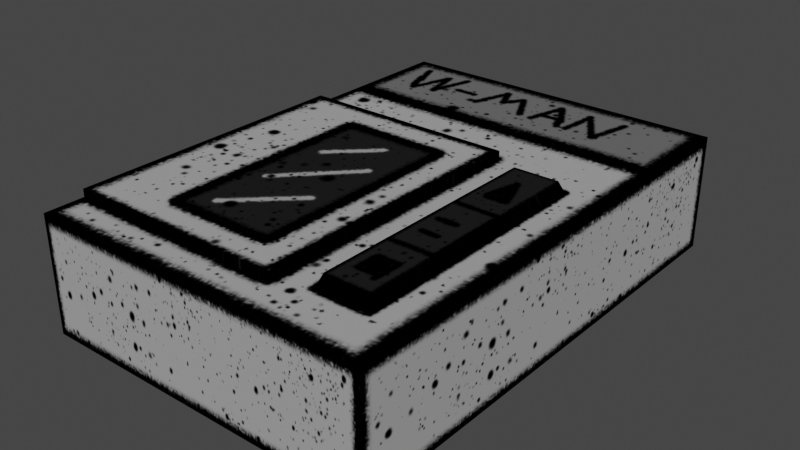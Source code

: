 # Source: w-man.blend  (saved by Blender 3.3.6; exported with 4.5.12 LTS)
import bpy
from mathutils import Matrix  # noqa: F401  (used for matrix-valued properties, if any)

bpy.ops.wm.read_factory_settings(use_empty=True)
scene = bpy.context.scene
scene.name = 'Scene'

# ---- collections
col_collection = bpy.data.collections.new('Collection'); scene.collection.children.link(col_collection)

# ---- images (referenced by path relative to the original .blend; pixels are not part of the script)
import os
ASSET_DIR = os.environ.get("B2B_ASSET_DIR", "")  # directory of the original .blend (textures are referenced by path, not embedded)
HERE = os.path.dirname(os.path.abspath(__file__))  # packed textures are extracted next to this script under _unpacked/

def load_image(name, relpath, width, height, colorspace="sRGB"):
    """Load a texture the original file referenced (path relative to the .blend, or extracted next to this script)."""
    p = next((c for c in (os.path.join(HERE, relpath), os.path.join(ASSET_DIR, relpath)) if relpath and os.path.exists(c)), "")
    if p:
        img = bpy.data.images.load(p, check_existing=True)
        img.name = name
    else:  # same state as the original file: an image datablock whose file is absent (Cycles renders it pink)
        img = bpy.data.images.new(name, width, height)
        img.source = "FILE"
        img.filepath = "//" + (relpath or name)
    img.colorspace_settings.name = colorspace
    return img
img_w_man_png = load_image('w-man.png', '_unpacked/w-man.0e0ea727.png', 512, 479, 'sRGB')

# ---- materials (node trees are filled in below, after node groups)
mat_material = bpy.data.materials.new('Material')
mat_material.alpha_threshold = 0.0
mat_material.use_transparent_shadow = False
mat_material.roughness = 0.5
mat_material.line_color = (0.0, 0.0, 0.0, 1.0)

# ---- material node trees
mat_material.use_nodes = True; mat_material.node_tree.nodes.clear()
_N = mat_material.node_tree.nodes; _L = mat_material.node_tree.links
n0 = _N.new('ShaderNodeOutputMaterial'); n0.name = 'Material Output'; n0.location = (300, 300)
n1 = _N.new('ShaderNodeBsdfPrincipled'); n1.name = 'Principled BSDF'; n1.location = (10, 300)
n1.distribution = 'GGX'
n1.subsurface_method = 'RANDOM_WALK_SKIN'
n1.inputs[3].default_value = 1.45
n1.inputs[13].default_value = 0.0
n1.inputs[27].default_value = (0.0, 0.0, 0.0, 1.0)
n1.inputs[28].default_value = 1.0
n2 = _N.new('ShaderNodeTexImage'); n2.name = 'Image Texture'; n2.location = (-471, 261)
n2.image = img_w_man_png
_L.new(n1.outputs[0], n0.inputs[0])
_L.new(n2.outputs[0], n1.inputs[0])
n0.is_active_output = True

# ---- world
world_world = bpy.data.worlds.new('World'); scene.world = world_world
world_world.use_nodes = True; world_world.node_tree.nodes.clear()
_N = world_world.node_tree.nodes; _L = world_world.node_tree.links
n0 = _N.new('ShaderNodeOutputWorld'); n0.name = 'World Output'; n0.location = (300, 300)
n1 = _N.new('ShaderNodeBackground'); n1.name = 'Background'; n1.location = (10, 300)
n1.inputs[0].default_value = (0.05088, 0.05088, 0.05088, 1.0)
_L.new(n1.outputs[0], n0.inputs[0])
n0.is_active_output = True
world_world.color = (0.05088, 0.05088, 0.05088)
world_world.use_sun_shadow = False
world_world.sun_shadow_jitter_overblur = 0.0

# ---- meshes
me_cube_001 = bpy.data.meshes.new('Cube.001')
me_cube_001.from_pydata([(-0.4908, -0.7079, -0.1663), (-0.4908, -0.7079, 0.1663), (-0.4908, 0.7079, -0.1663), (-0.4908, 0.7079, 0.1663), (0.4908, -0.7079, -0.1663), (0.4908, -0.7079, 0.1663), (0.4908, 0.7079, -0.1663), (0.4908, 0.7079, 0.1663), (0.2296, -0.5562, 0.1606), (0.246, -0.5386, 0.2013), (0.2296, 0.162, 0.1606), (0.246, 0.1444, 0.2013), (0.39, -0.5562, 0.1606), (0.3736, -0.5386, 0.2013), (0.39, 0.162, 0.1606), (0.3736, 0.1444, 0.2013), (-0.4856, -0.5979, 0.1641), (-0.4856, -0.5979, 0.1909), (-0.4856, 0.2246, 0.1641), (-0.4856, 0.2246, 0.1909), (0.1454, -0.5979, 0.1641), (0.1454, -0.5979, 0.1909), (0.1454, 0.2246, 0.1641), (0.1454, 0.2246, 0.1909)], [], [(1, 2, 0), (3, 6, 2), (7, 4, 6), (5, 0, 4), (6, 0, 2), (3, 5, 7), (9, 10, 8), (11, 14, 10), (15, 12, 14), (12, 9, 8), (11, 13, 15), (17, 18, 16), (19, 22, 18), (23, 20, 22), (21, 16, 20), (19, 21, 23), (1, 3, 2), (3, 7, 6), (7, 5, 4), (5, 1, 0), (6, 4, 0), (3, 1, 5), (9, 11, 10), (11, 15, 14), (15, 13, 12), (12, 13, 9), (11, 9, 13), (17, 19, 18), (19, 23, 22), (23, 21, 20), (21, 17, 16), (19, 17, 21)])
_uv = me_cube_001.uv_layers.new(name='UVMap')
_uv.uv.foreach_set('vector', [1.0, 0.2425, 0.0, 0.0, 1.0, 0.0, 1.0, 0.2398, 0.0, 0.0, 1.0, 0.0, 0.0, 0.2425, 1.0, 0.0, 0.0, 0.0, 0.0, 0.2398, 1.0, 4.498e-07, 0.0, 4.498e-07, 0.9828, 0.9983, 0.4861, 0.2468, 0.4861, 0.9983, 0.002643, 0.9974, 0.4893, 0.245, 0.4893, 0.9974, 0.3592, 0.3269, 0.357, 0.7119, 0.357, 0.3252, 0.3592, 0.7092, 0.4365, 0.7119, 0.357, 0.7119, 0.4342, 0.7092, 0.4365, 0.3252, 0.4365, 0.7119, 0.4365, 0.3252, 0.3592, 0.3269, 0.357, 0.3252, 0.3592, 0.7092, 0.4342, 0.3269, 0.4342, 0.7092, 0.002804, 0.3093, 0.002804, 0.7412, 0.002804, 0.3093, 0.002804, 0.7412, 0.3161, 0.7412, 0.002804, 0.7412, 0.3161, 0.7412, 0.3161, 0.3093, 0.3161, 0.7412, 0.3161, 0.3093, 0.002804, 0.3093, 0.3161, 0.3093, 0.002804, 0.7412, 0.3161, 0.3093, 0.3161, 0.7412, 1.0, 0.2425, 0.0, 0.2425, 0.0, 0.0, 1.0, 0.2398, 0.0, 0.2398, 0.0, 0.0, 0.0, 0.2425, 1.0, 0.2425, 1.0, 0.0, 0.0, 0.2398, 1.0, 0.2398, 1.0, 4.498e-07, 0.9828, 0.9983, 0.9828, 0.2468, 0.4861, 0.2468, 0.002643, 0.9974, 0.002643, 0.245, 0.4893, 0.245, 0.3592, 0.3269, 0.3592, 0.7092, 0.357, 0.7119, 0.3592, 0.7092, 0.4342, 0.7092, 0.4365, 0.7119, 0.4342, 0.7092, 0.4342, 0.3269, 0.4365, 0.3252, 0.4365, 0.3252, 0.4342, 0.3269, 0.3592, 0.3269, 0.3592, 0.7092, 0.3592, 0.3269, 0.4342, 0.3269, 0.002804, 0.3093, 0.002804, 0.7412, 0.002804, 0.7412, 0.002804, 0.7412, 0.3161, 0.7412, 0.3161, 0.7412, 0.3161, 0.7412, 0.3161, 0.3093, 0.3161, 0.3093, 0.3161, 0.3093, 0.002804, 0.3093, 0.002804, 0.3093, 0.002804, 0.7412, 0.002804, 0.3093, 0.3161, 0.3093])
me_cube_001.materials.append(mat_material)
me_cube_001.update()

# ---- objects
ob_cube = bpy.data.objects.new('Cube', me_cube_001)

# ---- transforms, parenting, visibility, modifiers, constraints
ob_cube.location = (0.0, 0.0, 0.0)

# ---- collection membership
col_collection.objects.link(ob_cube)

# ---- scene / render settings (as saved in the file)
scene.frame_start = 1; scene.frame_end = 250; scene.frame_set(1)
scene.render.engine = 'BLENDER_EEVEE_NEXT'
scene.cycles.sampling_pattern = 'TABULATED_SOBOL'
scene.cycles.use_light_tree = False
scene.view_settings.view_transform = 'Filmic'
bpy.context.view_layer.update()

# ---- added for rendering (the .blend has no active camera and no usable light): camera, sun
cam_auto = bpy.data.cameras.new('AutoCamera')
cam_auto.lens = 50.0
cam_auto.sensor_width = 36.0
cam_auto.clip_end = 1000.0
ob_auto_camera = bpy.data.objects.new('AutoCamera', cam_auto)
scene.collection.objects.link(ob_auto_camera)
ob_auto_camera.location = (1.62992, -1.9559, 1.32143)
ob_auto_camera.rotation_euler = (1.09748, -7.21219e-08, 0.694738)
scene.camera = ob_auto_camera
light_auto_sun = bpy.data.lights.new('AutoSun', 'SUN')
light_auto_sun.energy = 3.0
light_auto_sun.angle = 0.0523599
ob_auto_sun = bpy.data.objects.new('AutoSun', light_auto_sun)
scene.collection.objects.link(ob_auto_sun)
ob_auto_sun.rotation_euler = (0.872665, 0.174533, 0.523599)
bpy.context.view_layer.update()
